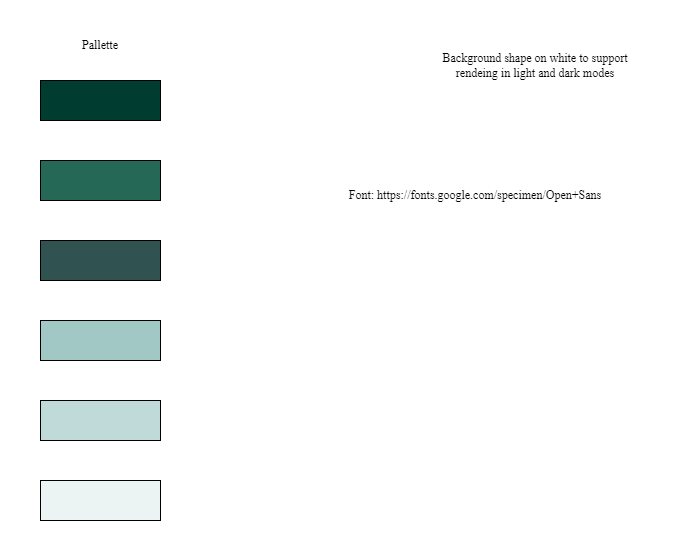

The diagram above was exported from draw.io. Its source (the exported page's mxGraphModel, read from the mxfile embedded in the PNG):
<mxGraphModel dx="1418" dy="828" grid="1" gridSize="10" guides="1" tooltips="1" connect="1" arrows="1" fold="1" page="1" pageScale="1" pageWidth="1169" pageHeight="827" math="0" shadow="0">
  <root>
    <mxCell id="0" />
    <mxCell id="1" parent="0" />
    <mxCell id="6ylrs1JEj7VBsmK7vuxI-1" value="" style="rounded=1;whiteSpace=wrap;html=1;strokeColor=none;" vertex="1" parent="1">
      <mxGeometry x="240" y="160" width="680" height="560" as="geometry" />
    </mxCell>
    <mxCell id="6ylrs1JEj7VBsmK7vuxI-2" value="" style="rounded=0;whiteSpace=wrap;html=1;fillColor=#003c30;" vertex="1" parent="1">
      <mxGeometry x="280" y="240" width="120" height="40" as="geometry" />
    </mxCell>
    <mxCell id="6ylrs1JEj7VBsmK7vuxI-4" value="" style="rounded=0;whiteSpace=wrap;html=1;fillColor=#256855;" vertex="1" parent="1">
      <mxGeometry x="280" y="320" width="120" height="40" as="geometry" />
    </mxCell>
    <mxCell id="6ylrs1JEj7VBsmK7vuxI-5" value="" style="rounded=0;whiteSpace=wrap;html=1;fillColor=#305250;" vertex="1" parent="1">
      <mxGeometry x="280" y="400" width="120" height="40" as="geometry" />
    </mxCell>
    <mxCell id="6ylrs1JEj7VBsmK7vuxI-6" value="" style="rounded=0;whiteSpace=wrap;html=1;fillColor=#a1c8c5;" vertex="1" parent="1">
      <mxGeometry x="280" y="480" width="120" height="40" as="geometry" />
    </mxCell>
    <mxCell id="6ylrs1JEj7VBsmK7vuxI-7" value="" style="rounded=0;whiteSpace=wrap;html=1;fillColor=#c0dad9;" vertex="1" parent="1">
      <mxGeometry x="280" y="560" width="120" height="40" as="geometry" />
    </mxCell>
    <mxCell id="6ylrs1JEj7VBsmK7vuxI-8" value="" style="rounded=0;whiteSpace=wrap;html=1;fillColor=#ecf4f3;" vertex="1" parent="1">
      <mxGeometry x="280" y="640" width="120" height="40" as="geometry" />
    </mxCell>
    <mxCell id="6ylrs1JEj7VBsmK7vuxI-9" value="Background shape on white to support rendeing in light and dark modes" style="text;html=1;align=center;verticalAlign=middle;whiteSpace=wrap;rounded=0;fontFamily=https://fonts.google.com/specimen/Open+Sans;" vertex="1" parent="1">
      <mxGeometry x="670" y="210" width="210" height="30" as="geometry" />
    </mxCell>
    <mxCell id="6ylrs1JEj7VBsmK7vuxI-10" value="Pallette" style="text;html=1;align=center;verticalAlign=middle;whiteSpace=wrap;rounded=0;fontFamily=https://fonts.google.com/specimen/Open+Sans;" vertex="1" parent="1">
      <mxGeometry x="280" y="190" width="120" height="30" as="geometry" />
    </mxCell>
    <mxCell id="6ylrs1JEj7VBsmK7vuxI-11" value="Font:&amp;nbsp;https://fonts.google.com/specimen/Open+Sans" style="text;html=1;align=center;verticalAlign=middle;whiteSpace=wrap;rounded=0;fontFamily=https://fonts.google.com/specimen/Open+Sans;" vertex="1" parent="1">
      <mxGeometry x="550" y="340" width="330" height="30" as="geometry" />
    </mxCell>
  </root>
</mxGraphModel>